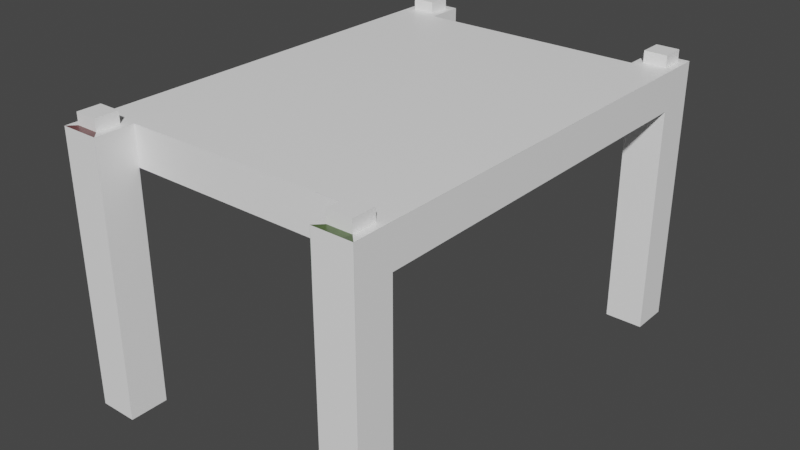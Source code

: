 # Source: Table_Mesh.blend  (saved by Blender 2.82.7; exported with 4.5.12 LTS)
import bpy
from mathutils import Matrix  # noqa: F401  (used for matrix-valued properties, if any)

bpy.ops.wm.read_factory_settings(use_empty=True)
scene = bpy.context.scene
scene.name = 'Scene'

# ---- collections
col_collection = bpy.data.collections.new('Collection'); scene.collection.children.link(col_collection)

# ---- images (referenced by path relative to the original .blend; pixels are not part of the script)
import os
ASSET_DIR = os.environ.get("B2B_ASSET_DIR", "")  # directory of the original .blend (textures are referenced by path, not embedded)
HERE = os.path.dirname(os.path.abspath(__file__))  # packed textures are extracted next to this script under _unpacked/

def load_image(name, relpath, width, height, colorspace="sRGB"):
    """Load a texture the original file referenced (path relative to the .blend, or extracted next to this script)."""
    p = next((c for c in (os.path.join(HERE, relpath), os.path.join(ASSET_DIR, relpath)) if relpath and os.path.exists(c)), "")
    if p:
        img = bpy.data.images.load(p, check_existing=True)
        img.name = name
    else:  # same state as the original file: an image datablock whose file is absent (Cycles renders it pink)
        img = bpy.data.images.new(name, width, height)
        img.source = "FILE"
        img.filepath = "//" + (relpath or name)
    img.colorspace_settings.name = colorspace
    return img
img_table_tex = load_image('Table_Tex', '_unpacked/Table_Tex.29b83214.png', 128, 128, 'sRGB')

# ---- materials (node trees are filled in below, after node groups)
mat_material = bpy.data.materials.new('Material')
mat_material.alpha_threshold = 0.0
mat_material.use_transparent_shadow = False
mat_material.line_color = (0.0, 0.0, 0.0, 1.0)

# ---- material node trees
mat_material.use_nodes = True; mat_material.node_tree.nodes.clear()
_N = mat_material.node_tree.nodes; _L = mat_material.node_tree.links
n0 = _N.new('ShaderNodeOutputMaterial'); n0.name = 'Material Output'; n0.location = (300, 300)
n1 = _N.new('ShaderNodeBsdfPrincipled'); n1.name = 'Principled BSDF'; n1.location = (10, 300)
n1.distribution = 'GGX'
n1.subsurface_method = 'BURLEY'
n1.inputs[2].default_value = 0.4
n1.inputs[3].default_value = 1.45
n1.inputs[27].default_value = (0.0, 0.0, 0.0, 1.0)
n1.inputs[28].default_value = 1.0
n2 = _N.new('ShaderNodeTexImage'); n2.name = 'Image Texture'; n2.location = (-280, 280)
n2.image = img_table_tex
n2.interpolation = 'Closest'
_L.new(n1.outputs[0], n0.inputs[0])
_L.new(n2.outputs[0], n1.inputs[0])
n0.is_active_output = True

# ---- world
world_world = bpy.data.worlds.new('World'); scene.world = world_world
world_world.use_nodes = True; world_world.node_tree.nodes.clear()
_N = world_world.node_tree.nodes; _L = world_world.node_tree.links
n0 = _N.new('ShaderNodeOutputWorld'); n0.name = 'World Output'; n0.location = (300, 300)
n1 = _N.new('ShaderNodeBackground'); n1.name = 'Background'; n1.location = (10, 300)
n1.inputs[0].default_value = (0.05088, 0.05088, 0.05088, 1.0)
_L.new(n1.outputs[0], n0.inputs[0])
n0.is_active_output = True
world_world.color = (0.05088, 0.05088, 0.05088)
world_world.use_sun_shadow = False
world_world.sun_shadow_jitter_overblur = 0.0

# ---- meshes
me_cube = bpy.data.meshes.new('Cube')
me_cube.from_pydata([(-3.5, 0.5, 3.5), (-3.5, 0.5, 0.0), (-3.5, 0.0, 3.5), (-3.5, 0.0, 0.0), (-4.0, 0.5, 3.5), (-4.0, 0.5, 0.0), (-4.0, 0.0, 3.5), (-4.0, 0.0, 0.0), (-3.5, 0.5, 2.999), (-4.0, 0.0, 2.999), (-3.5, 0.0, 2.999), (-4.0, 0.5, 2.999), (-0.5, 0.5, 3.5), (-0.5, 0.5, 0.0), (-0.5, 0.0, 3.5), (-0.5, 0.0, 0.0), (0.0, 0.5, 3.5), (0.0, 0.5, 0.0), (0.0, 0.0, 3.5), (0.0, 0.0, 0.0), (-0.5, 0.5, 2.999), (0.0, 0.0, 2.999), (-0.5, 0.0, 2.999), (0.0, 0.5, 2.999), (-2.0, 0.5, 3.5), (-2.0, 0.5, 2.999), (-3.5, 5.5, 3.5), (-3.5, 5.5, 0.0), (-3.5, 6.0, 3.5), (-3.5, 6.0, 0.0), (-4.0, 5.5, 3.5), (-4.0, 5.5, 0.0), (-4.0, 6.0, 3.5), (-4.0, 6.0, 0.0), (-3.5, 5.5, 2.999), (-4.0, 6.0, 2.999), (-3.5, 6.0, 2.999), (-4.0, 5.5, 2.999), (-0.5, 5.5, 3.5), (-0.5, 5.5, 0.0), (-0.5, 6.0, 3.5), (-0.5, 6.0, 0.0), (0.0, 5.5, 3.5), (0.0, 5.5, 0.0), (0.0, 6.0, 3.5), (0.0, 6.0, 0.0), (-0.5, 5.5, 2.999), (0.0, 6.0, 2.999), (-0.5, 6.0, 2.999), (0.0, 5.5, 2.999), (-2.0, 5.5, 3.5), (-2.0, 5.5, 2.999), (-2.0, 3.0, 2.999), (-2.0, 3.0, 3.5), (-3.6, 5.9, 3.5), (-3.9, 5.9, 3.5), (-3.6, 5.6, 3.5), (-3.9, 5.6, 3.5), (-0.4, 5.9, 3.5), (-0.1, 5.9, 3.5), (-0.4, 5.6, 3.5), (-0.1, 5.6, 3.5), (-0.4, 0.1, 3.5), (-0.1, 0.1, 3.5), (-0.4, 0.4, 3.5), (-0.1, 0.4, 3.5), (-3.6, 0.1, 3.5), (-3.9, 0.1, 3.5), (-3.6, 0.4, 3.5), (-3.9, 0.4, 3.5), (-3.6, 5.9, 3.65), (-3.9, 5.9, 3.65), (-3.6, 5.6, 3.65), (-3.9, 5.6, 3.65), (-0.4, 5.9, 3.65), (-0.1, 5.9, 3.65), (-0.4, 5.6, 3.65), (-0.1, 5.6, 3.65), (-0.4, 0.1, 3.65), (-0.1, 0.1, 3.65), (-0.4, 0.4, 3.65), (-0.1, 0.4, 3.65), (-3.6, 0.1, 3.65), (-3.9, 0.1, 3.65), (-3.6, 0.4, 3.65), (-3.9, 0.4, 3.65)], [], [(0, 4, 69, 68), (10, 2, 6, 9), (9, 6, 4, 11), (5, 1, 3, 7), (8, 0, 2, 10), (5, 11, 8, 1), (1, 8, 10, 3), (7, 9, 11, 5), (3, 10, 9, 7), (38, 50, 53, 24, 12, 16, 42), (20, 25, 52, 51, 46, 49, 23), (0, 8, 25, 24), (49, 42, 16, 23), (14, 18, 63, 62), (22, 21, 18, 14), (21, 23, 16, 18), (17, 19, 15, 13), (20, 22, 14, 12), (17, 13, 20, 23), (13, 15, 22, 20), (19, 17, 23, 21), (15, 19, 21, 22), (24, 53, 52, 25), (12, 24, 25, 20), (28, 32, 55, 54), (36, 35, 32, 28), (35, 37, 30, 32), (31, 33, 29, 27), (34, 36, 28, 26), (31, 27, 34, 37), (27, 29, 36, 34), (33, 31, 37, 35), (29, 33, 35, 36), (26, 50, 51, 34), (38, 42, 61, 60), (48, 40, 44, 47), (47, 44, 42, 49), (43, 39, 41, 45), (46, 38, 40, 48), (43, 49, 46, 39), (39, 46, 48, 41), (45, 47, 49, 43), (41, 48, 47, 45), (50, 51, 52, 53), (38, 46, 51, 50), (37, 11, 4, 30), (34, 51, 52, 25, 8, 11, 37), (53, 50, 26, 30, 4, 0, 24), (56, 54, 70, 72), (32, 30, 57, 55), (26, 28, 54, 56), (30, 26, 56, 57), (61, 59, 75, 77), (44, 40, 58, 59), (42, 44, 59, 61), (40, 38, 60, 58), (65, 64, 80, 81), (18, 16, 65, 63), (12, 14, 62, 64), (16, 12, 64, 65), (69, 67, 83, 85), (6, 2, 66, 67), (4, 6, 67, 69), (2, 0, 68, 66), (72, 70, 71, 73), (55, 57, 73, 71), (54, 55, 71, 70), (57, 56, 72, 73), (76, 77, 75, 74), (59, 58, 74, 75), (60, 61, 77, 76), (58, 60, 76, 74), (80, 78, 79, 81), (64, 62, 78, 80), (63, 65, 81, 79), (62, 63, 79, 78), (84, 85, 83, 82), (67, 66, 82, 83), (68, 69, 85, 84), (66, 68, 84, 82)])
_uv = me_cube.uv_layers.new(name='UVMap')
_uv.uv.foreach_set('vector', [0.08594, 0.1875, 0.05469, 0.1875, 0.0625, 0.1797, 0.07812, 0.1797, 0.75, 0.6875, 0.75, 0.6641, 0.7734, 0.6641, 0.7734, 0.6875, 0.4297, 0.5156, 0.3984, 0.5156, 0.3984, 0.4844, 0.4297, 0.4844, 0.5312, 0.9375, 0.5547, 0.9375, 0.5547, 0.9609, 0.5312, 0.9609, 0.7344, 0.8438, 0.7344, 0.875, 0.7031, 0.875, 0.7031, 0.8438, 0.9531, 0.6562, 0.9531, 0.8359, 0.9219, 0.8359, 0.9219, 0.6562, 0.7344, 0.6641, 0.7344, 0.8438, 0.7031, 0.8438, 0.7031, 0.6641, 0.6016, 0.5156, 0.4297, 0.5156, 0.4297, 0.4844, 0.6016, 0.4844, 0.75, 0.875, 0.75, 0.6875, 0.7734, 0.6875, 0.7734, 0.875, 0.2578, 0.4844, 0.1719, 0.4844, 0.1719, 0.3359, 0.1719, 0.1875, 0.2578, 0.1875, 0.2891, 0.1875, 0.2891, 0.4844, 0.2578, 0.9844, 0.1719, 0.9844, 0.1719, 0.8359, 0.1719, 0.6875, 0.2578, 0.6875, 0.2891, 0.6875, 0.2891, 0.9844, 0.8594, 0.8359, 0.8359, 0.8359, 0.8359, 0.7422, 0.8594, 0.7422, 0.7344, 0.4844, 0.7031, 0.4844, 0.7031, 0.1875, 0.7344, 0.1875, 0.2578, 0.1562, 0.2891, 0.1562, 0.2812, 0.1562, 0.2656, 0.1562, 0.4688, 0.6875, 0.4453, 0.6875, 0.4453, 0.6641, 0.4688, 0.6641, 0.7344, 0.1562, 0.7344, 0.1875, 0.7031, 0.1875, 0.7031, 0.1562, 0.7891, 0.8906, 0.8203, 0.8906, 0.8203, 0.9219, 0.7891, 0.9219, 0.6016, 0.6875, 0.5703, 0.6875, 0.5703, 0.6641, 0.6016, 0.6641, 0.9609, 0.1094, 0.9922, 0.1094, 0.9922, 0.2891, 0.9609, 0.2891, 0.6016, 0.875, 0.5703, 0.875, 0.5703, 0.6875, 0.6016, 0.6875, 0.9062, 0.1562, 0.9062, 0.1875, 0.7344, 0.1875, 0.7344, 0.1562, 0.4688, 0.875, 0.4453, 0.875, 0.4453, 0.6875, 0.4688, 0.6875, 0.6562, 0.9844, 0.6562, 0.8359, 0.6875, 0.8359, 0.6875, 0.9844, 0.8594, 0.6562, 0.8594, 0.7422, 0.8359, 0.7422, 0.8359, 0.6562, 0.08594, 0.5156, 0.05469, 0.5156, 0.0625, 0.5078, 0.07812, 0.5078, 0.5547, 0.6875, 0.5312, 0.6875, 0.5312, 0.6641, 0.5547, 0.6641, 0.4297, 0.1562, 0.4297, 0.1875, 0.3984, 0.1875, 0.3984, 0.1562, 0.3984, 0.9609, 0.3984, 0.9375, 0.4297, 0.9375, 0.4297, 0.9609, 0.4844, 0.8438, 0.5156, 0.8438, 0.5156, 0.875, 0.4844, 0.875, 0.9922, 0.5625, 0.9609, 0.5625, 0.9609, 0.3828, 0.9922, 0.3828, 0.4844, 0.6641, 0.5156, 0.6641, 0.5156, 0.8438, 0.4844, 0.8438, 0.6016, 0.1562, 0.6016, 0.1875, 0.4297, 0.1875, 0.4297, 0.1562, 0.5547, 0.875, 0.5312, 0.875, 0.5312, 0.6875, 0.5547, 0.6875, 0.8203, 0.6562, 0.8203, 0.7422, 0.7891, 0.7422, 0.7891, 0.6562, 0.2578, 0.4844, 0.2891, 0.4844, 0.2812, 0.4922, 0.2656, 0.4922, 0.4297, 0.8438, 0.4297, 0.875, 0.3984, 0.875, 0.3984, 0.8438, 0.7344, 0.5156, 0.7031, 0.5156, 0.7031, 0.4844, 0.7344, 0.4844, 0.4688, 0.9609, 0.4453, 0.9609, 0.4453, 0.9375, 0.4688, 0.9375, 0.6172, 0.6875, 0.6172, 0.6641, 0.6484, 0.6641, 0.6484, 0.6875, 0.875, 0.8359, 0.875, 0.6562, 0.9062, 0.6562, 0.9062, 0.8359, 0.6172, 0.875, 0.6172, 0.6875, 0.6484, 0.6875, 0.6484, 0.875, 0.9062, 0.5156, 0.7344, 0.5156, 0.7344, 0.4844, 0.9062, 0.4844, 0.4297, 0.6641, 0.4297, 0.8438, 0.3984, 0.8438, 0.3984, 0.6641, 0.6562, 0.6875, 0.6875, 0.6875, 0.6875, 0.8359, 0.6562, 0.8359, 0.8203, 0.8359, 0.7891, 0.8359, 0.7891, 0.7422, 0.8203, 0.7422, 0.4297, 0.1875, 0.4297, 0.4844, 0.3984, 0.4844, 0.3984, 0.1875, 0.08594, 0.6875, 0.1719, 0.6875, 0.1719, 0.8359, 0.1719, 0.9844, 0.08594, 0.9844, 0.05469, 0.9844, 0.05469, 0.6875, 0.1719, 0.3359, 0.1719, 0.4844, 0.08594, 0.4844, 0.05469, 0.4844, 0.05469, 0.1875, 0.08594, 0.1875, 0.1719, 0.1875, 0.3594, 0.6094, 0.3594, 0.6328, 0.3516, 0.6328, 0.3516, 0.6094, 0.05469, 0.5156, 0.05469, 0.4844, 0.0625, 0.4922, 0.0625, 0.5078, 0.08594, 0.4844, 0.08594, 0.5156, 0.07812, 0.5078, 0.07812, 0.4922, 0.05469, 0.4844, 0.08594, 0.4844, 0.07812, 0.4922, 0.0625, 0.4922, 0.3594, 0.75, 0.3594, 0.7656, 0.3516, 0.7656, 0.3516, 0.75, 0.2891, 0.5156, 0.2578, 0.5156, 0.2656, 0.5078, 0.2812, 0.5078, 0.2891, 0.4844, 0.2891, 0.5156, 0.2812, 0.5078, 0.2812, 0.4922, 0.2578, 0.5156, 0.2578, 0.4844, 0.2656, 0.4922, 0.2656, 0.5078, 0.3672, 0.8516, 0.3672, 0.8281, 0.375, 0.8281, 0.375, 0.8516, 0.2891, 0.1562, 0.2891, 0.1875, 0.2812, 0.1797, 0.2812, 0.1562, 0.2578, 0.1875, 0.2578, 0.1562, 0.2656, 0.1562, 0.2656, 0.1797, 0.2891, 0.1875, 0.2578, 0.1875, 0.2656, 0.1797, 0.2812, 0.1797, 0.375, 0.7188, 0.375, 0.7422, 0.3672, 0.7422, 0.3672, 0.7188, 0.05469, 0.1562, 0.08594, 0.1562, 0.07812, 0.1562, 0.0625, 0.1562, 0.05469, 0.1875, 0.05469, 0.1562, 0.0625, 0.1562, 0.0625, 0.1797, 0.08594, 0.1562, 0.08594, 0.1875, 0.07812, 0.1797, 0.07812, 0.1562, 0.3906, 0.6094, 0.3906, 0.6328, 0.3672, 0.6328, 0.3672, 0.6094, 0.375, 0.75, 0.375, 0.7656, 0.3672, 0.7656, 0.3672, 0.75, 0.3516, 0.8516, 0.3516, 0.8281, 0.3594, 0.8281, 0.3594, 0.8516, 0.3672, 0.8203, 0.3672, 0.8047, 0.375, 0.8047, 0.375, 0.8203, 0.3672, 0.6406, 0.3906, 0.6406, 0.3906, 0.6562, 0.3672, 0.6562, 0.3828, 0.8203, 0.3828, 0.8047, 0.3906, 0.8047, 0.3906, 0.8203, 0.3516, 0.8203, 0.3516, 0.8047, 0.3594, 0.8047, 0.3594, 0.8203, 0.3594, 0.6406, 0.3594, 0.6562, 0.3516, 0.6562, 0.3516, 0.6406, 0.3672, 0.6875, 0.3672, 0.6641, 0.3906, 0.6641, 0.3906, 0.6875, 0.3594, 0.6641, 0.3594, 0.6875, 0.3516, 0.6875, 0.3516, 0.6641, 0.3594, 0.7188, 0.3594, 0.7422, 0.3516, 0.7422, 0.3516, 0.7188, 0.3672, 0.7969, 0.3672, 0.7734, 0.375, 0.7734, 0.375, 0.7969, 0.3906, 0.7109, 0.3672, 0.7109, 0.3672, 0.6953, 0.3906, 0.6953, 0.3828, 0.7969, 0.3828, 0.7734, 0.3906, 0.7734, 0.3906, 0.7969, 0.3516, 0.7969, 0.3516, 0.7734, 0.3594, 0.7734, 0.3594, 0.7969, 0.3594, 0.6953, 0.3594, 0.7109, 0.3516, 0.7109, 0.3516, 0.6953])
me_cube.materials.append(mat_material)
me_cube.use_remesh_preserve_volume = False
me_cube.use_remesh_preserve_attributes = False
me_cube.use_mirror_vertex_groups = False
me_cube.update()

# ---- objects
ob_cube = bpy.data.objects.new('Cube', me_cube)

# ---- transforms, parenting, visibility, modifiers, constraints
ob_cube.location = (0.0, 0.0, 0.0)
ob_cube.lock_rotations_4d = False
ob_cube.empty_display_type = 'ARROWS'
ob_cube.lineart.crease_threshold = 0.0

# ---- collection membership
col_collection.objects.link(ob_cube)

# ---- scene / render settings (as saved in the file)
scene.frame_start = 1; scene.frame_end = 250; scene.frame_set(1)
scene.render.engine = 'BLENDER_EEVEE_NEXT'
scene.cycles.use_denoising = False
scene.cycles.samples = 128
scene.cycles.sampling_pattern = 'TABULATED_SOBOL'
scene.cycles.use_adaptive_sampling = False
scene.cycles.use_light_tree = False
scene.view_settings.view_transform = 'Filmic'
scene.unit_settings.scale_length = 20.0
bpy.context.view_layer.update()

# ---- added for rendering (the .blend has no active camera and no usable light): camera, sun
cam_auto = bpy.data.cameras.new('AutoCamera')
cam_auto.lens = 50.0
cam_auto.sensor_width = 36.0
cam_auto.clip_end = 1000.0
ob_auto_camera = bpy.data.objects.new('AutoCamera', cam_auto)
scene.collection.objects.link(ob_auto_camera)
ob_auto_camera.location = (5.47788, -5.97346, 7.80731)
ob_auto_camera.rotation_euler = (1.09748, -7.21219e-08, 0.694738)
scene.camera = ob_auto_camera
light_auto_sun = bpy.data.lights.new('AutoSun', 'SUN')
light_auto_sun.energy = 3.0
light_auto_sun.angle = 0.0523599
ob_auto_sun = bpy.data.objects.new('AutoSun', light_auto_sun)
scene.collection.objects.link(ob_auto_sun)
ob_auto_sun.rotation_euler = (0.872665, 0.174533, 0.523599)
bpy.context.view_layer.update()

